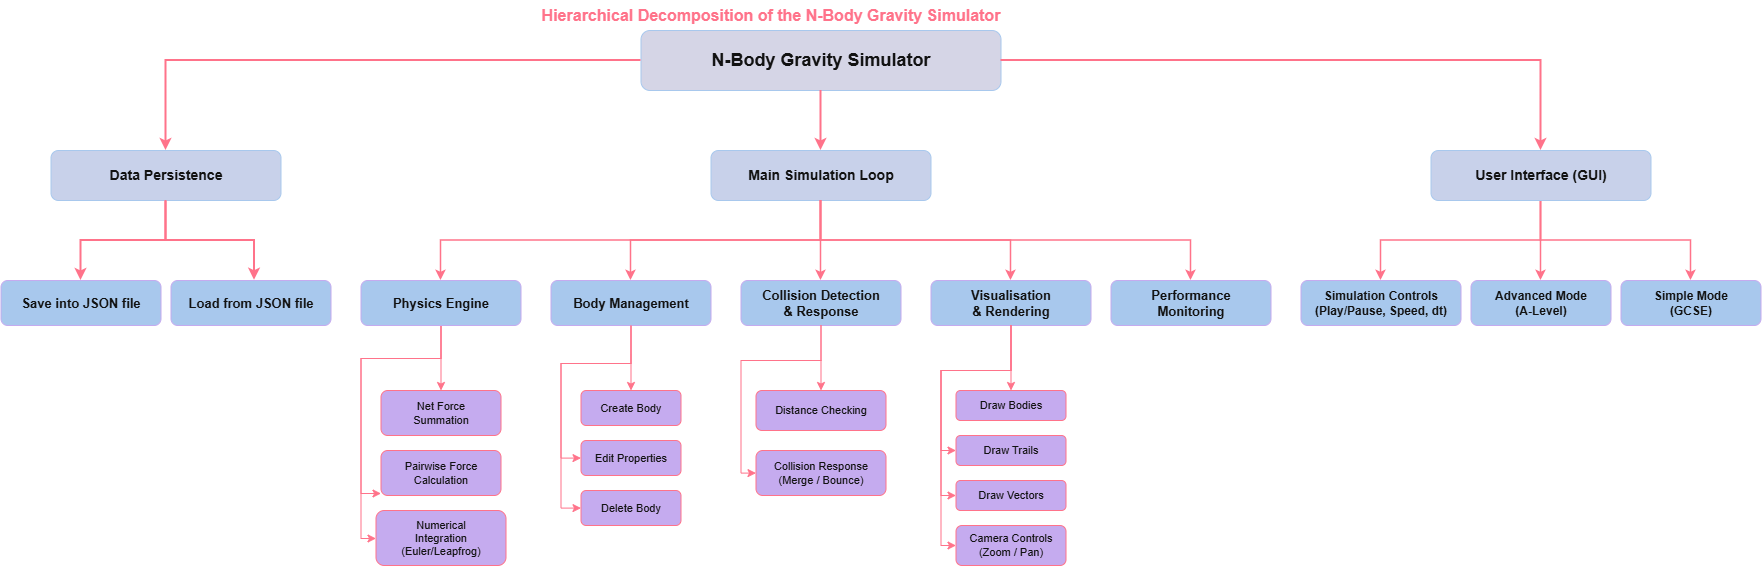

The diagram above was exported from draw.io. Its source (the exported page's mxGraphModel, read from the mxfile embedded in the PNG):
<mxGraphModel dx="2964" dy="1308" grid="1" gridSize="10" guides="1" tooltips="1" connect="1" arrows="1" fold="1" page="1" pageScale="1" pageWidth="1600" pageHeight="1200" math="0" shadow="0">
  <root>
    <mxCell id="0" />
    <mxCell id="1" parent="0" />
    <mxCell id="top" parent="1" style="rounded=1;whiteSpace=wrap;html=1;fillColor=#1a1a2e;fontColor=#ffffff;strokeColor=#0f3460;fontStyle=1;fontSize=18;align=center;verticalAlign=middle;" value="N-Body Gravity Simulator" vertex="1">
      <mxGeometry height="60" width="360" x="550" y="40" as="geometry" />
    </mxCell>
    <mxCell id="mainLoop" parent="1" style="rounded=1;whiteSpace=wrap;html=1;fillColor=#16213e;fontColor=#ffffff;strokeColor=#0f3460;fontStyle=1;fontSize=14;" value="Main Simulation Loop" vertex="1">
      <mxGeometry height="50" width="220" x="620" y="160" as="geometry" />
    </mxCell>
    <mxCell id="m_lkUAbrG9bF-ViYbosv-13" edge="1" parent="1" source="persistence" style="edgeStyle=orthogonalEdgeStyle;rounded=0;orthogonalLoop=1;jettySize=auto;html=1;strokeColor=#E94560;strokeWidth=2;" target="m_lkUAbrG9bF-ViYbosv-11">
      <mxGeometry relative="1" as="geometry">
        <Array as="points">
          <mxPoint x="75" y="250" />
          <mxPoint x="-10" y="250" />
        </Array>
      </mxGeometry>
    </mxCell>
    <mxCell id="persistence" parent="1" style="rounded=1;whiteSpace=wrap;html=1;fillColor=#16213e;fontColor=#ffffff;strokeColor=#0f3460;fontStyle=1;fontSize=14;" value="Data Persistence" vertex="1">
      <mxGeometry height="50" width="230" x="-40" y="160" as="geometry" />
    </mxCell>
    <mxCell id="c1" edge="1" parent="1" source="top" style="edgeStyle=orthogonalEdgeStyle;rounded=0;orthogonalLoop=1;jettySize=auto;html=1;strokeWidth=2;strokeColor=#e94560;" target="mainLoop">
      <mxGeometry relative="1" as="geometry" />
    </mxCell>
    <mxCell id="c2" edge="1" parent="1" source="top" style="edgeStyle=orthogonalEdgeStyle;rounded=0;orthogonalLoop=1;jettySize=auto;html=1;strokeWidth=2;strokeColor=#e94560;" target="gui">
      <mxGeometry relative="1" as="geometry" />
    </mxCell>
    <mxCell id="c3" edge="1" parent="1" source="top" style="edgeStyle=orthogonalEdgeStyle;rounded=0;orthogonalLoop=1;jettySize=auto;html=1;strokeWidth=2;strokeColor=#e94560;" target="persistence">
      <mxGeometry relative="1" as="geometry" />
    </mxCell>
    <mxCell id="m_lkUAbrG9bF-ViYbosv-5" edge="1" parent="1" source="bodyMgmt" style="edgeStyle=orthogonalEdgeStyle;rounded=0;orthogonalLoop=1;jettySize=auto;html=1;strokeColor=#E94560;" target="edit">
      <mxGeometry relative="1" as="geometry">
        <Array as="points">
          <mxPoint x="540" y="373" />
          <mxPoint x="470" y="373" />
          <mxPoint x="470" y="467.53" />
        </Array>
      </mxGeometry>
    </mxCell>
    <mxCell id="m_lkUAbrG9bF-ViYbosv-6" edge="1" parent="1" source="bodyMgmt" style="edgeStyle=orthogonalEdgeStyle;rounded=0;orthogonalLoop=1;jettySize=auto;html=1;strokeColor=#E94560;" target="delete">
      <mxGeometry relative="1" as="geometry">
        <Array as="points">
          <mxPoint x="540" y="373" />
          <mxPoint x="470" y="373" />
          <mxPoint x="470" y="517.53" />
        </Array>
      </mxGeometry>
    </mxCell>
    <mxCell id="bodyMgmt" parent="1" style="rounded=1;whiteSpace=wrap;html=1;fillColor=#0f3460;fontColor=#ffffff;strokeColor=#533483;fontSize=13;fontStyle=1;" value="Body Management" vertex="1">
      <mxGeometry height="45" width="160" x="460" y="290" as="geometry" />
    </mxCell>
    <mxCell id="collision" parent="1" style="rounded=1;whiteSpace=wrap;html=1;fillColor=#0f3460;fontColor=#ffffff;strokeColor=#533483;fontSize=13;fontStyle=1;" value="Collision Detection&#10;&amp; Response" vertex="1">
      <mxGeometry height="45" width="160" x="650" y="290" as="geometry" />
    </mxCell>
    <mxCell id="visual" parent="1" style="rounded=1;whiteSpace=wrap;html=1;fillColor=#0f3460;fontColor=#ffffff;strokeColor=#533483;fontSize=13;fontStyle=1;" value="Visualisation&#10;&amp; Rendering" vertex="1">
      <mxGeometry height="45" width="160" x="840" y="290" as="geometry" />
    </mxCell>
    <mxCell id="perf" parent="1" style="rounded=1;whiteSpace=wrap;html=1;fillColor=#0f3460;fontColor=#ffffff;strokeColor=#533483;fontSize=13;fontStyle=1;" value="Performance&#10;Monitoring" vertex="1">
      <mxGeometry height="45" width="160" x="1020" y="290" as="geometry" />
    </mxCell>
    <mxCell id="c4" edge="1" parent="1" source="mainLoop" style="edgeStyle=orthogonalEdgeStyle;rounded=0;orthogonalLoop=1;jettySize=auto;html=1;strokeWidth=1.5;strokeColor=#e94560;" target="physics">
      <mxGeometry relative="1" as="geometry">
        <Array as="points">
          <mxPoint x="730" y="250" />
          <mxPoint x="350" y="250" />
        </Array>
      </mxGeometry>
    </mxCell>
    <mxCell id="c5" edge="1" parent="1" source="mainLoop" style="edgeStyle=orthogonalEdgeStyle;rounded=0;orthogonalLoop=1;jettySize=auto;html=1;strokeWidth=1.5;strokeColor=#e94560;" target="bodyMgmt">
      <mxGeometry relative="1" as="geometry" />
    </mxCell>
    <mxCell id="c6" edge="1" parent="1" source="mainLoop" style="edgeStyle=orthogonalEdgeStyle;rounded=0;orthogonalLoop=1;jettySize=auto;html=1;strokeWidth=1.5;strokeColor=#e94560;" target="collision">
      <mxGeometry relative="1" as="geometry" />
    </mxCell>
    <mxCell id="c7" edge="1" parent="1" source="mainLoop" style="edgeStyle=orthogonalEdgeStyle;rounded=0;orthogonalLoop=1;jettySize=auto;html=1;strokeWidth=1.5;strokeColor=#e94560;" target="visual">
      <mxGeometry relative="1" as="geometry" />
    </mxCell>
    <mxCell id="c8" edge="1" parent="1" source="mainLoop" style="edgeStyle=orthogonalEdgeStyle;rounded=0;orthogonalLoop=1;jettySize=auto;html=1;strokeWidth=1.5;strokeColor=#e94560;" target="perf">
      <mxGeometry relative="1" as="geometry">
        <Array as="points">
          <mxPoint x="730.08" y="250" />
          <mxPoint x="1100.08" y="250" />
        </Array>
      </mxGeometry>
    </mxCell>
    <mxCell id="forceCalc" parent="1" style="rounded=1;whiteSpace=wrap;html=1;fillColor=#533483;fontColor=#ffffff;strokeColor=#e94560;fontSize=11;" value="Pairwise Force&#10;Calculation" vertex="1">
      <mxGeometry height="45" width="120" x="290" y="460" as="geometry" />
    </mxCell>
    <mxCell id="netForce" parent="1" style="rounded=1;whiteSpace=wrap;html=1;fillColor=#533483;fontColor=#ffffff;strokeColor=#e94560;fontSize=11;" value="Net Force&#10;Summation" vertex="1">
      <mxGeometry height="45" width="120" x="290" y="400" as="geometry" />
    </mxCell>
    <mxCell id="integration" parent="1" style="rounded=1;whiteSpace=wrap;html=1;fillColor=#533483;fontColor=#ffffff;strokeColor=#e94560;fontSize=11;" value="Numerical&#10;Integration&#10;(Euler/Leapfrog)" vertex="1">
      <mxGeometry height="55" width="130" x="285" y="520" as="geometry" />
    </mxCell>
    <mxCell id="c10" edge="1" parent="1" source="physics" style="edgeStyle=orthogonalEdgeStyle;rounded=0;html=1;strokeWidth=1;strokeColor=#e94560;" target="netForce">
      <mxGeometry relative="1" as="geometry" />
    </mxCell>
    <mxCell id="delete" parent="1" style="rounded=1;whiteSpace=wrap;html=1;fillColor=#533483;fontColor=#ffffff;strokeColor=#e94560;fontSize=11;" value="Delete Body" vertex="1">
      <mxGeometry height="35" width="100" x="490" y="500" as="geometry" />
    </mxCell>
    <mxCell id="c13" edge="1" parent="1" source="bodyMgmt" style="edgeStyle=orthogonalEdgeStyle;rounded=0;html=1;strokeWidth=1;strokeColor=#e94560;" target="create">
      <mxGeometry relative="1" as="geometry" />
    </mxCell>
    <mxCell id="distCheck" parent="1" style="rounded=1;whiteSpace=wrap;html=1;fillColor=#533483;fontColor=#ffffff;strokeColor=#e94560;fontSize=11;" value="Distance Checking" vertex="1">
      <mxGeometry height="40" width="130" x="665" y="400" as="geometry" />
    </mxCell>
    <mxCell id="response" parent="1" style="rounded=1;whiteSpace=wrap;html=1;fillColor=#533483;fontColor=#ffffff;strokeColor=#e94560;fontSize=11;" value="Collision Response&#10;(Merge / Bounce)" vertex="1">
      <mxGeometry height="45" width="130" x="665" y="460" as="geometry" />
    </mxCell>
    <mxCell id="c16" edge="1" parent="1" source="collision" style="edgeStyle=orthogonalEdgeStyle;rounded=0;html=1;strokeWidth=1;strokeColor=#e94560;" target="distCheck">
      <mxGeometry relative="1" as="geometry">
        <Array as="points">
          <mxPoint x="730" y="370" />
          <mxPoint x="730" y="370" />
        </Array>
      </mxGeometry>
    </mxCell>
    <mxCell id="c17" edge="1" parent="1" source="collision" style="edgeStyle=orthogonalEdgeStyle;rounded=0;html=1;strokeWidth=1;strokeColor=#e94560;" target="response">
      <mxGeometry relative="1" as="geometry">
        <Array as="points">
          <mxPoint x="730" y="370" />
          <mxPoint x="650" y="370" />
          <mxPoint x="650" y="482.54" />
        </Array>
      </mxGeometry>
    </mxCell>
    <mxCell id="drawBodies" parent="1" style="rounded=1;whiteSpace=wrap;html=1;fillColor=#533483;fontColor=#ffffff;strokeColor=#e94560;fontSize=11;" value="Draw Bodies" vertex="1">
      <mxGeometry height="30" width="110" x="865" y="400" as="geometry" />
    </mxCell>
    <mxCell id="trails" parent="1" style="rounded=1;whiteSpace=wrap;html=1;fillColor=#533483;fontColor=#ffffff;strokeColor=#e94560;fontSize=11;" value="Draw Trails" vertex="1">
      <mxGeometry height="30" width="110" x="865" y="445" as="geometry" />
    </mxCell>
    <mxCell id="vectors" parent="1" style="rounded=1;whiteSpace=wrap;html=1;fillColor=#533483;fontColor=#ffffff;strokeColor=#e94560;fontSize=11;" value="Draw Vectors" vertex="1">
      <mxGeometry height="30" width="110" x="865" y="490" as="geometry" />
    </mxCell>
    <mxCell id="camera" parent="1" style="rounded=1;whiteSpace=wrap;html=1;fillColor=#533483;fontColor=#ffffff;strokeColor=#e94560;fontSize=11;" value="Camera Controls&#10;(Zoom / Pan)" vertex="1">
      <mxGeometry height="40" width="110" x="865" y="535" as="geometry" />
    </mxCell>
    <mxCell id="c18" edge="1" parent="1" source="visual" style="edgeStyle=orthogonalEdgeStyle;rounded=0;html=1;strokeWidth=1;strokeColor=#e94560;libavoidRouting=1;" target="drawBodies">
      <mxGeometry relative="1" as="geometry" />
    </mxCell>
    <mxCell id="c19" edge="1" parent="1" source="visual" style="edgeStyle=orthogonalEdgeStyle;rounded=0;html=1;strokeWidth=1;strokeColor=#e94560;" target="trails">
      <mxGeometry relative="1" as="geometry">
        <Array as="points">
          <mxPoint x="920.01" y="380" />
          <mxPoint x="850.05" y="380" />
          <mxPoint x="850.05" y="460" />
        </Array>
      </mxGeometry>
    </mxCell>
    <mxCell id="c20" edge="1" parent="1" source="visual" style="edgeStyle=orthogonalEdgeStyle;rounded=0;html=1;strokeWidth=1;strokeColor=#e94560;" target="vectors">
      <mxGeometry relative="1" as="geometry">
        <Array as="points">
          <mxPoint x="920.04" y="380" />
          <mxPoint x="850.04" y="380" />
          <mxPoint x="850.04" y="505.04" />
        </Array>
      </mxGeometry>
    </mxCell>
    <mxCell id="c21" edge="1" parent="1" source="visual" style="edgeStyle=orthogonalEdgeStyle;rounded=0;html=1;strokeWidth=1;strokeColor=#e94560;" target="camera">
      <mxGeometry relative="1" as="geometry">
        <Array as="points">
          <mxPoint x="920.04" y="380" />
          <mxPoint x="850.04" y="380" />
          <mxPoint x="850.04" y="555.04" />
        </Array>
      </mxGeometry>
    </mxCell>
    <mxCell id="simple" parent="1" style="rounded=1;whiteSpace=wrap;html=1;fillColor=#0f3460;fontColor=#ffffff;strokeColor=#533483;fontSize=12;fontStyle=1;" value="Simple Mode&#10;(GCSE)" vertex="1">
      <mxGeometry height="45" width="140" x="1530" y="290" as="geometry" />
    </mxCell>
    <mxCell id="advanced" parent="1" style="rounded=1;whiteSpace=wrap;html=1;fillColor=#0f3460;fontColor=#ffffff;strokeColor=#533483;fontSize=12;fontStyle=1;" value="Advanced Mode&#10;(A-Level)" vertex="1">
      <mxGeometry height="45" width="140" x="1380" y="290" as="geometry" />
    </mxCell>
    <mxCell id="controls" parent="1" style="rounded=1;whiteSpace=wrap;html=1;fillColor=#0f3460;fontColor=#ffffff;strokeColor=#533483;fontSize=12;fontStyle=1;" value="Simulation Controls&#10;(Play/Pause, Speed, dt)" vertex="1">
      <mxGeometry height="45" width="160" x="1210" y="290" as="geometry" />
    </mxCell>
    <mxCell id="c22" edge="1" parent="1" source="gui" style="edgeStyle=orthogonalEdgeStyle;rounded=0;html=1;strokeWidth=1.5;strokeColor=#e94560;" target="simple">
      <mxGeometry relative="1" as="geometry" />
    </mxCell>
    <mxCell id="c23" edge="1" parent="1" source="gui" style="edgeStyle=orthogonalEdgeStyle;rounded=0;html=1;strokeWidth=1.5;strokeColor=#e94560;" target="advanced">
      <mxGeometry relative="1" as="geometry" />
    </mxCell>
    <mxCell id="c24" edge="1" parent="1" source="gui" style="edgeStyle=orthogonalEdgeStyle;rounded=0;html=1;strokeWidth=1.5;strokeColor=#e94560;" target="controls">
      <mxGeometry relative="1" as="geometry" />
    </mxCell>
    <mxCell id="title" parent="1" style="text;html=1;strokeColor=none;fillColor=none;align=center;verticalAlign=middle;whiteSpace=wrap;rounded=0;fontSize=16;fontStyle=1;fontColor=#e94560;" value="Hierarchical Decomposition of the N-Body Gravity Simulator" vertex="1">
      <mxGeometry height="30" width="560" x="400" y="10" as="geometry" />
    </mxCell>
    <mxCell id="gui" parent="1" style="rounded=1;whiteSpace=wrap;html=1;fillColor=#16213e;fontColor=#ffffff;strokeColor=#0f3460;fontStyle=1;fontSize=14;" value="User Interface (GUI)" vertex="1">
      <mxGeometry height="50" width="220" x="1340" y="160" as="geometry" />
    </mxCell>
    <mxCell id="m_lkUAbrG9bF-ViYbosv-8" edge="1" parent="1" source="physics" style="edgeStyle=orthogonalEdgeStyle;rounded=0;orthogonalLoop=1;jettySize=auto;html=1;strokeColor=#E94560;" target="forceCalc">
      <mxGeometry relative="1" as="geometry">
        <Array as="points">
          <mxPoint x="350" y="368" />
          <mxPoint x="270" y="368" />
          <mxPoint x="270" y="503" />
        </Array>
      </mxGeometry>
    </mxCell>
    <mxCell id="m_lkUAbrG9bF-ViYbosv-9" edge="1" parent="1" source="physics" style="edgeStyle=orthogonalEdgeStyle;rounded=0;orthogonalLoop=1;jettySize=auto;html=1;strokeColor=#E94560;" target="integration">
      <mxGeometry relative="1" as="geometry">
        <Array as="points">
          <mxPoint x="350" y="368" />
          <mxPoint x="270" y="368" />
          <mxPoint x="270" y="548" />
        </Array>
      </mxGeometry>
    </mxCell>
    <mxCell id="physics" parent="1" style="rounded=1;whiteSpace=wrap;html=1;fillColor=#0f3460;fontColor=#ffffff;strokeColor=#533483;fontSize=13;fontStyle=1;" value="Physics Engine" vertex="1">
      <mxGeometry height="45" width="160" x="270" y="290" as="geometry" />
    </mxCell>
    <mxCell id="edit" parent="1" style="rounded=1;whiteSpace=wrap;html=1;fillColor=#533483;fontColor=#ffffff;strokeColor=#e94560;fontSize=11;" value="Edit Properties" vertex="1">
      <mxGeometry height="35" width="100" x="490" y="450" as="geometry" />
    </mxCell>
    <mxCell id="create" parent="1" style="rounded=1;whiteSpace=wrap;html=1;fillColor=#533483;fontColor=#ffffff;strokeColor=#e94560;fontSize=11;" value="Create Body" vertex="1">
      <mxGeometry height="35" width="100" x="490" y="400" as="geometry" />
    </mxCell>
    <mxCell id="m_lkUAbrG9bF-ViYbosv-10" edge="1" parent="1" source="integration" style="edgeStyle=orthogonalEdgeStyle;rounded=0;orthogonalLoop=1;jettySize=auto;html=1;innerLoopWaypoints=1;exitX=0.5;exitY=1;exitDx=0;exitDy=0;" target="integration">
      <mxGeometry relative="1" as="geometry" />
    </mxCell>
    <mxCell id="m_lkUAbrG9bF-ViYbosv-11" parent="1" style="rounded=1;whiteSpace=wrap;html=1;fillColor=#0f3460;fontColor=#ffffff;strokeColor=#533483;fontSize=13;fontStyle=1;" value="Save into JSON file" vertex="1">
      <mxGeometry height="45" width="160" x="-90" y="290" as="geometry" />
    </mxCell>
    <mxCell id="m_lkUAbrG9bF-ViYbosv-14" edge="1" parent="1" source="persistence" style="edgeStyle=orthogonalEdgeStyle;rounded=0;orthogonalLoop=1;jettySize=auto;html=1;entryX=0.522;entryY=-0.006;entryDx=0;entryDy=0;entryPerimeter=0;strokeColor=#E94560;strokeWidth=2;" target="m_lkUAbrG9bF-ViYbosv-12">
      <mxGeometry relative="1" as="geometry">
        <Array as="points">
          <mxPoint x="75" y="250" />
          <mxPoint x="163.5" y="250" />
        </Array>
        <mxPoint x="163.2" y="280" as="targetPoint" />
      </mxGeometry>
    </mxCell>
    <mxCell id="m_lkUAbrG9bF-ViYbosv-12" parent="1" style="rounded=1;whiteSpace=wrap;html=1;fillColor=#0f3460;fontColor=#ffffff;strokeColor=#533483;fontSize=13;fontStyle=1;" value="Load from JSON file" vertex="1">
      <mxGeometry height="45" width="160" x="80" y="290" as="geometry" />
    </mxCell>
  </root>
</mxGraphModel>